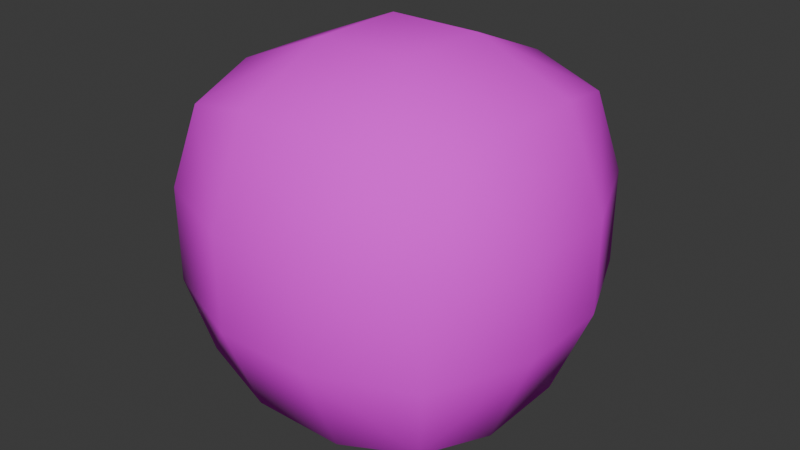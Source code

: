 # Source: sandboxnatorCharacter.blend  (saved by Blender 4.1.24; exported with 4.5.12 LTS)
import bpy
from mathutils import Matrix  # noqa: F401  (used for matrix-valued properties, if any)

bpy.ops.wm.read_factory_settings(use_empty=True)
scene = bpy.context.scene
scene.name = 'Scene'

# ---- collections
col_character = bpy.data.collections.new('Character'); scene.collection.children.link(col_character)

# ---- images (referenced by path relative to the original .blend; pixels are not part of the script)
import os
ASSET_DIR = os.environ.get("B2B_ASSET_DIR", "")  # directory of the original .blend (textures are referenced by path, not embedded)
HERE = os.path.dirname(os.path.abspath(__file__))  # packed textures are extracted next to this script under _unpacked/

def load_image(name, relpath, width, height, colorspace="sRGB"):
    """Load a texture the original file referenced (path relative to the .blend, or extracted next to this script)."""
    p = next((c for c in (os.path.join(HERE, relpath), os.path.join(ASSET_DIR, relpath)) if relpath and os.path.exists(c)), "")
    if p:
        img = bpy.data.images.load(p, check_existing=True)
        img.name = name
    else:  # same state as the original file: an image datablock whose file is absent (Cycles renders it pink)
        img = bpy.data.images.new(name, width, height)
        img.source = "FILE"
        img.filepath = "//" + (relpath or name)
    img.colorspace_settings.name = colorspace
    return img
img_character_happy_png = load_image('Character_Happy.png', 'Character_Happy.png', 1024, 1024, 'sRGB')

# ---- materials (node trees are filled in below, after node groups)
mat_material = bpy.data.materials.new('Material')
mat_material.alpha_threshold = 0.0
mat_material.use_transparent_shadow = False
mat_material.roughness = 0.5
mat_material.line_color = (0.0, 0.0, 0.0, 1.0)

# ---- material node trees
mat_material.use_nodes = True; mat_material.node_tree.nodes.clear()
_N = mat_material.node_tree.nodes; _L = mat_material.node_tree.links
n0 = _N.new('ShaderNodeOutputMaterial'); n0.name = 'Material Output'; n0.location = (300, 300)
n1 = _N.new('ShaderNodeBsdfPrincipled'); n1.name = 'Principled BSDF'; n1.location = (10, 300)
n1.inputs[2].default_value = 1.0
n1.inputs[3].default_value = 1.45
n2 = _N.new('ShaderNodeTexImage'); n2.name = 'Image Texture'; n2.location = (-383, 195)
n2.image = img_character_happy_png
n2.interpolation = 'Closest'
_L.new(n1.outputs[0], n0.inputs[0])
_L.new(n2.outputs[0], n1.inputs[0])
n0.is_active_output = True

# ---- world
world_world = bpy.data.worlds.new('World'); scene.world = world_world
world_world.use_nodes = True; world_world.node_tree.nodes.clear()
_N = world_world.node_tree.nodes; _L = world_world.node_tree.links
n0 = _N.new('ShaderNodeOutputWorld'); n0.name = 'World Output'; n0.location = (300, 300)
n1 = _N.new('ShaderNodeBackground'); n1.name = 'Background'; n1.location = (10, 300)
n1.inputs[0].default_value = (0.05088, 0.05088, 0.05088, 1.0)
_L.new(n1.outputs[0], n0.inputs[0])
n0.is_active_output = True
world_world.color = (0.05088, 0.05088, 0.05088)
world_world.use_sun_shadow = False
world_world.sun_shadow_jitter_overblur = 0.0

# ---- meshes
me_sphere = bpy.data.meshes.new('Sphere')
me_sphere.from_pydata([(1.192e-07, 0.9239, 0.3827), (5.96e-08, 1.0, 0.0), (1.192e-07, 0.9239, -0.3827), (0.0, 0.3827, -0.9239), (0.1464, 0.3536, 0.9239), (0.2706, 0.6533, 0.7071), (0.3536, 0.8536, 0.3827), (0.3827, 0.9239, 0.0), (0.3536, 0.8536, -0.3827), (0.2706, 0.6533, -0.7071), (0.1464, 0.3536, -0.9239), (0.2706, 0.2706, 0.9239), (0.5, 0.5, 0.7071), (0.6533, 0.6533, 0.3827), (0.7071, 0.7071, 0.0), (0.6533, 0.6533, -0.3827), (0.5, 0.5, -0.7071), (0.2706, 0.2706, -0.9239), (0.3536, 0.1464, 0.9239), (0.6533, 0.2706, 0.7071), (0.8536, 0.3536, 0.3827), (0.9239, 0.3827, 0.0), (0.8536, 0.3536, -0.3827), (0.6533, 0.2706, -0.7071), (0.3536, 0.1464, -0.9239), (0.3827, -5.96e-08, 0.9239), (0.7071, -1.788e-07, 0.7071), (0.9239, -2.384e-07, 0.3827), (1.0, -3.576e-07, 0.0), (0.9239, -2.384e-07, -0.3827), (0.7071, -1.788e-07, -0.7071), (0.3827, -5.96e-08, -0.9239), (0.3536, -0.1464, 0.9239), (0.6533, -0.2706, 0.7071), (0.8536, -0.3536, 0.3827), (0.9239, -0.3827, 0.0), (0.8536, -0.3536, -0.3827), (0.6533, -0.2706, -0.7071), (0.3536, -0.1464, -0.9239), (0.2706, -0.2706, 0.9239), (0.5, -0.5, 0.7071), (0.6533, -0.6533, 0.3827), (0.7071, -0.7071, 0.0), (0.6533, -0.6533, -0.3827), (0.5, -0.5, -0.7071), (0.2706, -0.2706, -0.9239), (0.1464, -0.3536, 0.9239), (0.2706, -0.6533, 0.7071), (0.3536, -0.8536, 0.3827), (0.3827, -0.9239, 0.0), (0.3536, -0.8536, -0.3827), (0.2706, -0.6533, -0.7071), (0.1464, -0.3536, -0.9239), (-2.682e-07, -0.3827, 0.9239), (-4.172e-07, -0.7071, 0.7071), (-4.768e-07, -0.9239, 0.3827), (-5.96e-07, -1.0, 0.0), (-4.768e-07, -0.9239, -0.3827), (-4.172e-07, -0.7071, -0.7071), (-2.682e-07, -0.3827, -0.9239), (-6.942e-08, 3.177e-08, -1.0), (-6.942e-08, 3.177e-08, 1.0), (-0.1464, -0.3536, 0.9239), (-0.2706, -0.6533, 0.7071), (-0.3536, -0.8536, 0.3827), (-0.3827, -0.9239, 0.0), (-0.3536, -0.8536, -0.3827), (-0.2706, -0.6533, -0.7071), (-0.1464, -0.3536, -0.9239), (-0.2706, -0.2706, 0.9239), (-0.5, -0.5, 0.7071), (-0.6533, -0.6533, 0.3827), (-0.7071, -0.7071, 0.0), (-0.6533, -0.6533, -0.3827), (-0.5, -0.5, -0.7071), (-0.2706, -0.2706, -0.9239), (-0.3536, -0.1464, 0.9239), (-0.6533, -0.2706, 0.7071), (-0.8536, -0.3536, 0.3827), (-0.9239, -0.3827, 0.0), (-0.8536, -0.3536, -0.3827), (-0.6533, -0.2706, -0.7071), (-0.3536, -0.1464, -0.9239), (-0.3827, 2.682e-07, 0.9239), (-0.7071, 4.768e-07, 0.7071), (-0.9239, 5.364e-07, 0.3827), (-1.0, 7.153e-07, 0.0), (-0.9239, 5.364e-07, -0.3827), (-0.7071, 4.768e-07, -0.7071), (-0.3827, 2.682e-07, -0.9239), (-0.3536, 0.1464, 0.9239), (-0.6533, 0.2706, 0.7071), (-0.8536, 0.3536, 0.3827), (-0.9239, 0.3827, 0.0), (-0.8536, 0.3536, -0.3827), (-0.6533, 0.2706, -0.7071), (-0.3536, 0.1464, -0.9239), (-0.2706, 0.2706, 0.9239), (-0.5, 0.5, 0.7071), (-0.6533, 0.6533, 0.3827), (-0.7071, 0.7071, 0.0), (-0.6533, 0.6533, -0.3827), (-0.5, 0.5, -0.7071), (-0.2706, 0.2706, -0.9239), (-0.1464, 0.3536, 0.9239), (-0.2706, 0.6533, 0.7071), (-0.3536, 0.8536, 0.3827), (-0.3827, 0.9239, 0.0), (-0.3536, 0.8536, -0.3827), (-0.2706, 0.6533, -0.7071), (-0.1464, 0.3536, -0.9239), (2.384e-07, 0.3827, 0.9239), (4.768e-07, 0.7071, 0.7071), (4.768e-07, 0.7071, -0.7071)], [], [(2, 1, 7, 8), (0, 112, 5, 6), (111, 61, 4), (60, 3, 10), (113, 2, 8, 9), (1, 0, 6, 7), (112, 111, 4, 5), (3, 113, 9, 10), (60, 10, 17), (9, 8, 15, 16), (7, 6, 13, 14), (5, 4, 11, 12), (10, 9, 16, 17), (8, 7, 14, 15), (6, 5, 12, 13), (4, 61, 11), (12, 11, 18, 19), (17, 16, 23, 24), (15, 14, 21, 22), (13, 12, 19, 20), (11, 61, 18), (60, 17, 24), (16, 15, 22, 23), (14, 13, 20, 21), (24, 23, 30, 31), (22, 21, 28, 29), (20, 19, 26, 27), (18, 61, 25), (60, 24, 31), (23, 22, 29, 30), (21, 20, 27, 28), (19, 18, 25, 26), (25, 61, 32), (60, 31, 38), (30, 29, 36, 37), (28, 27, 34, 35), (26, 25, 32, 33), (31, 30, 37, 38), (29, 28, 35, 36), (27, 26, 33, 34), (37, 36, 43, 44), (35, 34, 41, 42), (33, 32, 39, 40), (38, 37, 44, 45), (36, 35, 42, 43), (34, 33, 40, 41), (32, 61, 39), (60, 38, 45), (45, 44, 51, 52), (43, 42, 49, 50), (41, 40, 47, 48), (39, 61, 46), (60, 45, 52), (44, 43, 50, 51), (42, 41, 48, 49), (40, 39, 46, 47), (50, 49, 56, 57), (48, 47, 54, 55), (46, 61, 53), (60, 52, 59), (51, 50, 57, 58), (49, 48, 55, 56), (47, 46, 53, 54), (52, 51, 58, 59), (60, 59, 68), (58, 57, 66, 67), (56, 55, 64, 65), (54, 53, 62, 63), (59, 58, 67, 68), (57, 56, 65, 66), (55, 54, 63, 64), (53, 61, 62), (65, 64, 71, 72), (63, 62, 69, 70), (68, 67, 74, 75), (66, 65, 72, 73), (64, 63, 70, 71), (62, 61, 69), (60, 68, 75), (67, 66, 73, 74), (75, 74, 81, 82), (73, 72, 79, 80), (71, 70, 77, 78), (69, 61, 76), (60, 75, 82), (74, 73, 80, 81), (72, 71, 78, 79), (70, 69, 76, 77), (78, 77, 84, 85), (76, 61, 83), (60, 82, 89), (81, 80, 87, 88), (79, 78, 85, 86), (77, 76, 83, 84), (82, 81, 88, 89), (80, 79, 86, 87), (60, 89, 96), (88, 87, 94, 95), (86, 85, 92, 93), (84, 83, 90, 91), (89, 88, 95, 96), (87, 86, 93, 94), (85, 84, 91, 92), (83, 61, 90), (91, 90, 97, 98), (96, 95, 102, 103), (94, 93, 100, 101), (92, 91, 98, 99), (90, 61, 97), (60, 96, 103), (95, 94, 101, 102), (93, 92, 99, 100), (103, 102, 109, 110), (101, 100, 107, 108), (99, 98, 105, 106), (97, 61, 104), (60, 103, 110), (102, 101, 108, 109), (100, 99, 106, 107), (98, 97, 104, 105), (104, 61, 111), (60, 110, 3), (109, 108, 2, 113), (107, 106, 0, 1), (105, 104, 111, 112), (110, 109, 113, 3), (108, 107, 1, 2), (106, 105, 112, 0)])
me_sphere.polygons.foreach_set('use_smooth', [True] * 128)
_uv = me_sphere.uv_layers.new(name='UVMap')
_uv.uv.foreach_set('vector', [0.5032, 0.4124, 0.5032, 0.5032, 0.594, 0.5032, 0.5871, 0.4124, 0.5032, 0.594, 0.5032, 0.671, 0.5674, 0.671, 0.5871, 0.594, 0.8532, 0.2536, 0.8355, 0.1645, 0.8859, 0.24, 0.8355, 0.4936, 0.8532, 0.5826, 0.8859, 0.569, 0.5032, 0.3355, 0.5032, 0.4124, 0.5871, 0.4124, 0.5674, 0.3355, 0.5032, 0.5032, 0.5032, 0.594, 0.5871, 0.594, 0.594, 0.5032, 0.8682, 0.329, 0.8532, 0.2536, 0.8859, 0.24, 0.9287, 0.304, 0.8532, 0.5826, 0.8682, 0.6581, 0.9287, 0.633, 0.8859, 0.569, 0.8355, 0.4936, 0.8859, 0.569, 0.911, 0.544, 0.5674, 0.3355, 0.5871, 0.4124, 0.6582, 0.4124, 0.6218, 0.3355, 0.594, 0.5032, 0.5871, 0.594, 0.6582, 0.594, 0.671, 0.5032, 0.9287, 0.304, 0.8859, 0.24, 0.911, 0.215, 0.975, 0.2577, 0.8859, 0.569, 0.9287, 0.633, 0.975, 0.5867, 0.911, 0.544, 0.5871, 0.4124, 0.594, 0.5032, 0.671, 0.5032, 0.6582, 0.4124, 0.5871, 0.594, 0.5674, 0.671, 0.6218, 0.671, 0.6582, 0.594, 0.8859, 0.24, 0.8355, 0.1645, 0.911, 0.215, 0.975, 0.2577, 0.911, 0.215, 0.9245, 0.1822, 1.0, 0.1972, 0.911, 0.544, 0.975, 0.5867, 1.0, 0.5263, 0.9245, 0.5113, 0.07696, 0.3227, 0.1677, 0.3355, 0.1677, 0.2585, 0.07696, 0.2516, 0.2585, 0.3227, 0.3355, 0.2864, 0.3355, 0.2319, 0.2585, 0.2516, 0.911, 0.215, 0.8355, 0.1645, 0.9245, 0.1822, 0.8355, 0.4936, 0.911, 0.544, 0.9245, 0.5113, -8.692e-09, 0.2864, 0.07696, 0.3227, 0.07696, 0.2516, -1.107e-08, 0.2319, 0.1677, 0.3355, 0.2585, 0.3227, 0.2585, 0.2516, 0.1677, 0.2585, 0.9245, 0.5113, 1.0, 0.5263, 1.0, 0.4608, 0.9245, 0.4758, 0.07696, 0.2516, 0.1677, 0.2585, 0.1677, 0.1677, 0.07696, 0.1677, 0.2585, 0.2516, 0.3355, 0.2319, 0.3355, 0.1677, 0.2585, 0.1677, 0.9245, 0.1822, 0.8355, 0.1645, 0.9245, 0.1468, 0.8355, 0.4936, 0.9245, 0.5113, 0.9245, 0.4758, -1.107e-08, 0.2319, 0.07696, 0.2516, 0.07696, 0.1677, -1.388e-08, 0.1677, 0.1677, 0.2585, 0.2585, 0.2516, 0.2585, 0.1677, 0.1677, 0.1677, 1.0, 0.1972, 0.9245, 0.1822, 0.9245, 0.1468, 1.0, 0.1318, 0.9245, 0.1468, 0.8355, 0.1645, 0.911, 0.1141, 0.8355, 0.4936, 0.9245, 0.4758, 0.911, 0.4431, -1.388e-08, 0.1677, 0.07696, 0.1677, 0.07696, 0.08387, -1.668e-08, 0.1035, 0.1677, 0.1677, 0.2585, 0.1677, 0.2585, 0.08387, 0.1677, 0.07696, 1.0, 0.1318, 0.9245, 0.1468, 0.911, 0.1141, 0.975, 0.07133, 0.9245, 0.4758, 1.0, 0.4608, 0.975, 0.4004, 0.911, 0.4431, 0.07696, 0.1677, 0.1677, 0.1677, 0.1677, 0.07696, 0.07696, 0.08387, 0.2585, 0.1677, 0.3355, 0.1677, 0.3355, 0.1035, 0.2585, 0.08387, -1.668e-08, 0.1035, 0.07696, 0.08387, 0.07696, 0.01277, -1.906e-08, 0.04913, 0.1677, 0.07696, 0.2585, 0.08387, 0.2585, 0.01277, 0.1677, -7.332e-09, 0.975, 0.07133, 0.911, 0.1141, 0.8859, 0.08904, 0.9287, 0.02505, 0.911, 0.4431, 0.975, 0.4004, 0.9287, 0.3541, 0.8859, 0.4181, 0.07696, 0.08387, 0.1677, 0.07696, 0.1677, -7.332e-09, 0.07696, 0.01277, 0.2585, 0.08387, 0.3355, 0.1035, 0.3355, 0.04913, 0.2585, 0.01277, 0.911, 0.1141, 0.8355, 0.1645, 0.8859, 0.08904, 0.8355, 0.4936, 0.911, 0.4431, 0.8859, 0.4181, 0.8859, 0.4181, 0.9287, 0.3541, 0.8682, 0.329, 0.8532, 0.4045, 0.3483, 0.2585, 0.3355, 0.1677, 0.4124, 0.1677, 0.4194, 0.2585, 0.3483, 0.07696, 0.3846, 2.293e-08, 0.439, 1.818e-08, 0.4194, 0.07696, 0.8859, 0.08904, 0.8355, 0.1645, 0.8532, 0.07548, 0.8355, 0.4936, 0.8859, 0.4181, 0.8532, 0.4045, 0.3846, 0.3355, 0.3483, 0.2585, 0.4194, 0.2585, 0.439, 0.3355, 0.3355, 0.1677, 0.3483, 0.07696, 0.4194, 0.07696, 0.4124, 0.1677, 0.9287, 0.02505, 0.8859, 0.08904, 0.8532, 0.07548, 0.8682, 4.588e-09, 0.4194, 0.2585, 0.4124, 0.1677, 0.5032, 0.1677, 0.5032, 0.2585, 0.4194, 0.07696, 0.439, 1.818e-08, 0.5032, 1.256e-08, 0.5032, 0.07696, 0.8532, 0.07548, 0.8355, 0.1645, 0.8178, 0.07548, 0.8355, 0.4936, 0.8532, 0.4045, 0.8178, 0.4045, 0.439, 0.3355, 0.4194, 0.2585, 0.5032, 0.2585, 0.5032, 0.3355, 0.4124, 0.1677, 0.4194, 0.07696, 0.5032, 0.07696, 0.5032, 0.1677, 0.8682, 4.588e-09, 0.8532, 0.07548, 0.8178, 0.07548, 0.8028, -1.707e-09, 0.8532, 0.4045, 0.8682, 0.329, 0.8028, 0.329, 0.8178, 0.4045, 0.8355, 0.4936, 0.8178, 0.4045, 0.785, 0.4181, 0.5032, 0.3355, 0.5032, 0.2585, 0.5871, 0.2585, 0.5674, 0.3355, 0.5032, 0.1677, 0.5032, 0.07696, 0.5871, 0.07696, 0.594, 0.1677, 0.8028, -1.707e-09, 0.8178, 0.07548, 0.785, 0.08904, 0.7423, 0.02505, 0.8178, 0.4045, 0.8028, 0.329, 0.7423, 0.3541, 0.785, 0.4181, 0.5032, 0.2585, 0.5032, 0.1677, 0.594, 0.1677, 0.5871, 0.2585, 0.5032, 0.07696, 0.5032, 1.256e-08, 0.5674, 6.953e-09, 0.5871, 0.07696, 0.8178, 0.07548, 0.8355, 0.1645, 0.785, 0.08904, 0.594, 0.1677, 0.5871, 0.07696, 0.6582, 0.07696, 0.671, 0.1677, 0.7423, 0.02505, 0.785, 0.08904, 0.76, 0.1141, 0.696, 0.07133, 0.785, 0.4181, 0.7423, 0.3541, 0.696, 0.4004, 0.76, 0.4431, 0.5871, 0.2585, 0.594, 0.1677, 0.671, 0.1677, 0.6582, 0.2585, 0.5871, 0.07696, 0.5674, 6.953e-09, 0.6218, 2.196e-09, 0.6582, 0.07696, 0.785, 0.08904, 0.8355, 0.1645, 0.76, 0.1141, 0.8355, 0.4936, 0.785, 0.4181, 0.76, 0.4431, 0.5674, 0.3355, 0.5871, 0.2585, 0.6582, 0.2585, 0.6218, 0.3355, 0.76, 0.4431, 0.696, 0.4004, 0.671, 0.4608, 0.7464, 0.4758, 0.07696, 0.3483, 0.1677, 0.3355, 0.1677, 0.4124, 0.07696, 0.4194, 0.2585, 0.3483, 0.3355, 0.3846, 0.3355, 0.439, 0.2585, 0.4194, 0.76, 0.1141, 0.8355, 0.1645, 0.7464, 0.1468, 0.8355, 0.4936, 0.76, 0.4431, 0.7464, 0.4758, -1.854e-08, 0.3846, 0.07696, 0.3483, 0.07696, 0.4194, -1.616e-08, 0.439, 0.1677, 0.3355, 0.2585, 0.3483, 0.2585, 0.4194, 0.1677, 0.4124, 0.696, 0.07133, 0.76, 0.1141, 0.7464, 0.1468, 0.671, 0.1318, 0.2585, 0.4194, 0.3355, 0.439, 0.3355, 0.5032, 0.2585, 0.5032, 0.7464, 0.1468, 0.8355, 0.1645, 0.7464, 0.1822, 0.8355, 0.4936, 0.7464, 0.4758, 0.7464, 0.5113, -1.616e-08, 0.439, 0.07696, 0.4194, 0.07696, 0.5032, -1.335e-08, 0.5032, 0.1677, 0.4124, 0.2585, 0.4194, 0.2585, 0.5032, 0.1677, 0.5032, 0.671, 0.1318, 0.7464, 0.1468, 0.7464, 0.1822, 0.671, 0.1972, 0.7464, 0.4758, 0.671, 0.4608, 0.671, 0.5263, 0.7464, 0.5113, 0.07696, 0.4194, 0.1677, 0.4124, 0.1677, 0.5032, 0.07696, 0.5032, 0.8355, 0.4936, 0.7464, 0.5113, 0.76, 0.544, -1.335e-08, 0.5032, 0.07696, 0.5032, 0.07696, 0.5871, -1.055e-08, 0.5674, 0.1677, 0.5032, 0.2585, 0.5032, 0.2585, 0.5871, 0.1677, 0.594, 0.671, 0.1972, 0.7464, 0.1822, 0.76, 0.215, 0.696, 0.2577, 0.7464, 0.5113, 0.671, 0.5263, 0.696, 0.5867, 0.76, 0.544, 0.07696, 0.5032, 0.1677, 0.5032, 0.1677, 0.594, 0.07696, 0.5871, 0.2585, 0.5032, 0.3355, 0.5032, 0.3355, 0.5674, 0.2585, 0.5871, 0.7464, 0.1822, 0.8355, 0.1645, 0.76, 0.215, 0.696, 0.2577, 0.76, 0.215, 0.785, 0.24, 0.7423, 0.304, 0.76, 0.544, 0.696, 0.5867, 0.7423, 0.633, 0.785, 0.569, 0.07696, 0.5871, 0.1677, 0.594, 0.1677, 0.671, 0.07696, 0.6582, 0.2585, 0.5871, 0.3355, 0.5674, 0.3355, 0.6218, 0.2585, 0.6582, 0.76, 0.215, 0.8355, 0.1645, 0.785, 0.24, 0.8355, 0.4936, 0.76, 0.544, 0.785, 0.569, -1.055e-08, 0.5674, 0.07696, 0.5871, 0.07696, 0.6582, -8.168e-09, 0.6218, 0.1677, 0.594, 0.2585, 0.5871, 0.2585, 0.6582, 0.1677, 0.671, 0.785, 0.569, 0.7423, 0.633, 0.8028, 0.6581, 0.8178, 0.5826, 0.3483, 0.4124, 0.3355, 0.5032, 0.4124, 0.5032, 0.4194, 0.4124, 0.3483, 0.594, 0.3846, 0.671, 0.439, 0.671, 0.4194, 0.594, 0.785, 0.24, 0.8355, 0.1645, 0.8178, 0.2536, 0.8355, 0.4936, 0.785, 0.569, 0.8178, 0.5826, 0.3846, 0.3355, 0.3483, 0.4124, 0.4194, 0.4124, 0.439, 0.3355, 0.3355, 0.5032, 0.3483, 0.594, 0.4194, 0.594, 0.4124, 0.5032, 0.7423, 0.304, 0.785, 0.24, 0.8178, 0.2536, 0.8028, 0.329, 0.8178, 0.2536, 0.8355, 0.1645, 0.8532, 0.2536, 0.8355, 0.4936, 0.8178, 0.5826, 0.8532, 0.5826, 0.439, 0.3355, 0.4194, 0.4124, 0.5032, 0.4124, 0.5032, 0.3355, 0.4124, 0.5032, 0.4194, 0.594, 0.5032, 0.594, 0.5032, 0.5032, 0.8028, 0.329, 0.8178, 0.2536, 0.8532, 0.2536, 0.8682, 0.329, 0.8178, 0.5826, 0.8028, 0.6581, 0.8682, 0.6581, 0.8532, 0.5826, 0.4194, 0.4124, 0.4124, 0.5032, 0.5032, 0.5032, 0.5032, 0.4124, 0.4194, 0.594, 0.439, 0.671, 0.5032, 0.671, 0.5032, 0.594])
me_sphere.materials.append(mat_material)
me_sphere.update()
me_cube = bpy.data.meshes.new('Cube')
me_cube.from_pydata([(0.2589, 0.999, 0.2589), (0.2589, 0.2589, 0.999), (0.999, 0.2589, 0.2589), (0.2589, 0.7823, 0.7823), (0.6862, 0.6862, 0.6862), (0.7823, 0.2589, 0.7823), (0.7823, 0.7823, 0.2589), (0.2589, -0.2589, 0.999), (0.2589, -0.999, 0.2589), (0.999, -0.2589, 0.2589), (0.2589, -0.7823, 0.7823), (0.6862, -0.6862, 0.6862), (0.7823, -0.7823, 0.2589), (0.7823, -0.2589, 0.7823), (0.2589, 0.999, -0.2589), (0.999, 0.2589, -0.2589), (0.2589, 0.2589, -0.999), (0.7823, 0.7823, -0.2589), (0.6862, 0.6862, -0.6862), (0.7823, 0.2589, -0.7823), (0.2589, 0.7823, -0.7823), (0.2589, -0.999, -0.2589), (0.2589, -0.2589, -0.999), (0.999, -0.2589, -0.2589), (0.2589, -0.7823, -0.7823), (0.6862, -0.6862, -0.6862), (0.7823, -0.2589, -0.7823), (0.7823, -0.7823, -0.2589), (-0.2589, 0.999, 0.2589), (-0.999, 0.2589, 0.2589), (-0.2589, 0.2589, 0.999), (-0.7823, 0.7823, 0.2589), (-0.6862, 0.6862, 0.6862), (-0.7823, 0.2589, 0.7823), (-0.2589, 0.7823, 0.7823), (-0.2589, -0.999, 0.2589), (-0.2589, -0.2589, 0.999), (-0.999, -0.2589, 0.2589), (-0.2589, -0.7823, 0.7823), (-0.6862, -0.6862, 0.6862), (-0.7823, -0.2589, 0.7823), (-0.7823, -0.7823, 0.2589), (-0.2589, 0.999, -0.2589), (-0.2589, 0.2589, -0.999), (-0.999, 0.2589, -0.2589), (-0.2589, 0.7823, -0.7823), (-0.6862, 0.6862, -0.6862), (-0.7823, 0.2589, -0.7823), (-0.7823, 0.7823, -0.2589), (-0.2589, -0.999, -0.2589), (-0.999, -0.2589, -0.2589), (-0.2589, -0.2589, -0.999), (-0.7823, -0.7823, -0.2589), (-0.6862, -0.6862, -0.6862), (-0.7823, -0.2589, -0.7823), (-0.2589, -0.7823, -0.7823)], [], [(30, 36, 7, 1), (44, 50, 37, 29), (49, 21, 8, 35), (2, 9, 23, 15), (16, 22, 51, 43), (0, 3, 4, 6), (1, 5, 4, 3), (2, 6, 4, 5), (7, 10, 11, 13), (8, 12, 11, 10), (9, 13, 11, 12), (14, 17, 18, 20), (15, 19, 18, 17), (16, 20, 18, 19), (21, 24, 25, 27), (22, 26, 25, 24), (23, 27, 25, 26), (28, 31, 32, 34), (29, 33, 32, 31), (30, 34, 32, 33), (35, 38, 39, 41), (36, 40, 39, 38), (37, 41, 39, 40), (42, 45, 46, 48), (43, 47, 46, 45), (44, 48, 46, 47), (49, 52, 53, 55), (50, 54, 53, 52), (51, 55, 53, 54), (14, 0, 6, 17), (17, 6, 2, 15), (1, 7, 13, 5), (5, 13, 9, 2), (8, 21, 27, 12), (12, 27, 23, 9), (22, 16, 19, 26), (26, 19, 15, 23), (42, 14, 20, 45), (45, 20, 16, 43), (21, 49, 55, 24), (24, 55, 51, 22), (50, 44, 47, 54), (54, 47, 43, 51), (28, 42, 48, 31), (31, 48, 44, 29), (49, 35, 41, 52), (52, 41, 37, 50), (36, 30, 33, 40), (40, 33, 29, 37), (0, 28, 34, 3), (3, 34, 30, 1), (35, 8, 10, 38), (38, 10, 7, 36), (14, 42, 28, 0)])
me_cube.polygons.foreach_set('use_smooth', [True] * 54)
_uv = me_cube.uv_layers.new(name='UVMap')
_uv.uv.foreach_set('vector', [0.2244, 0.2244, 0.1128, 0.2244, 0.1128, 0.1128, 0.2244, 0.1128, 0.2244, 0.5615, 0.1128, 0.5615, 0.1128, 0.4499, 0.2244, 0.4499, 0.5492, 0.2244, 0.4394, 0.2244, 0.4394, 0.1128, 0.5492, 0.1128, 0.8977, 0.2244, 0.788, 0.2244, 0.788, 0.1128, 0.8977, 0.1128, 0.7709, 0.5615, 0.7709, 0.4499, 0.8806, 0.4499, 0.8806, 0.5615, 0.4565, 0.5615, 0.448, 0.6743, 0.3537, 0.6536, 0.3371, 0.5615, 0.2244, 0.1128, 0.2244, 4.095e-09, 0.3164, 0.02069, 0.3371, 0.1128, 0.8977, 0.2244, 1.0, 0.2244, 0.9759, 0.3164, 0.8891, 0.3371, 0.1128, 0.1128, 4.33e-09, 0.1128, 0.02069, 0.02069, 0.1128, -4.33e-09, 0.4394, 0.1128, 0.3371, 0.1128, 0.3613, 0.02069, 0.448, -4.709e-09, 0.788, 0.2244, 0.7794, 0.3371, 0.6851, 0.3164, 0.6686, 0.2244, 0.4565, 0.4499, 0.3371, 0.4499, 0.3537, 0.3578, 0.448, 0.3371, 0.8977, 0.1128, 0.8891, 1.575e-08, 0.9759, 0.02069, 1.0, 0.1128, 0.7709, 0.5615, 0.7794, 0.6743, 0.6927, 0.6536, 0.6686, 0.5615, 0.4394, 0.2244, 0.448, 0.3371, 0.3613, 0.3164, 0.3371, 0.2244, 0.7709, 0.4499, 0.6686, 0.4499, 0.6927, 0.3578, 0.7794, 0.3371, 0.788, 0.1128, 0.6686, 0.1128, 0.6851, 0.02069, 0.7794, 7.469e-09, 0.5663, 0.5615, 0.6686, 0.5615, 0.6444, 0.6536, 0.5577, 0.6743, 0.2244, 0.4499, 0.2244, 0.3371, 0.3164, 0.3578, 0.3371, 0.4499, 0.2244, 0.2244, 0.3371, 0.2244, 0.3164, 0.3164, 0.2244, 0.3371, 0.5492, 0.1128, 0.5577, 3.574e-09, 0.652, 0.02069, 0.6686, 0.1128, 0.1128, 0.2244, 0.1128, 0.3371, 0.02069, 0.3164, -4.095e-09, 0.2244, 0.1128, 0.4499, 4.566e-09, 0.4499, 0.02069, 0.3578, 0.1128, 0.3371, 0.5663, 0.4499, 0.5577, 0.3371, 0.6444, 0.3578, 0.6686, 0.4499, 0.8806, 0.5615, 1.0, 0.5615, 0.9834, 0.6536, 0.8891, 0.6743, 0.2244, 0.5615, 0.3371, 0.5615, 0.3164, 0.6536, 0.2244, 0.6743, 0.5492, 0.2244, 0.6686, 0.2244, 0.652, 0.3164, 0.5577, 0.3371, 0.1128, 0.5615, 0.1128, 0.6743, 0.02069, 0.6536, -3.86e-09, 0.5615, 0.8806, 0.4499, 0.8891, 0.3371, 0.9834, 0.3578, 1.0, 0.4499, 0.4565, 0.4499, 0.4565, 0.5615, 0.3371, 0.5615, 0.3371, 0.4499, 1.0, 0.1128, 1.0, 0.2244, 0.8977, 0.2244, 0.8977, 0.1128, 0.2244, 0.1128, 0.1128, 0.1128, 0.1128, -4.33e-09, 0.2244, 4.095e-09, 0.8891, 0.3371, 0.7794, 0.3371, 0.788, 0.2244, 0.8977, 0.2244, 0.4394, 0.1128, 0.4394, 0.2244, 0.3371, 0.2244, 0.3371, 0.1128, 0.6686, 0.2244, 0.6686, 0.1128, 0.788, 0.1128, 0.788, 0.2244, 0.7709, 0.4499, 0.7709, 0.5615, 0.6686, 0.5615, 0.6686, 0.4499, 0.7794, 7.469e-09, 0.8891, 1.575e-08, 0.8977, 0.1128, 0.788, 0.1128, 0.5663, 0.4499, 0.4565, 0.4499, 0.448, 0.3371, 0.5577, 0.3371, 0.8891, 0.6743, 0.7794, 0.6743, 0.7709, 0.5615, 0.8806, 0.5615, 0.4394, 0.2244, 0.5492, 0.2244, 0.5577, 0.3371, 0.448, 0.3371, 0.7794, 0.3371, 0.8891, 0.3371, 0.8806, 0.4499, 0.7709, 0.4499, 0.1128, 0.5615, 0.2244, 0.5615, 0.2244, 0.6743, 0.1128, 0.6743, 1.0, 0.4499, 1.0, 0.5615, 0.8806, 0.5615, 0.8806, 0.4499, 0.5663, 0.5615, 0.5663, 0.4499, 0.6686, 0.4499, 0.6686, 0.5615, 0.3371, 0.4499, 0.3371, 0.5615, 0.2244, 0.5615, 0.2244, 0.4499, 0.5492, 0.2244, 0.5492, 0.1128, 0.6686, 0.1128, 0.6686, 0.2244, -3.86e-09, 0.5615, 4.566e-09, 0.4499, 0.1128, 0.4499, 0.1128, 0.5615, 0.1128, 0.2244, 0.2244, 0.2244, 0.2244, 0.3371, 0.1128, 0.3371, 0.1128, 0.3371, 0.2244, 0.3371, 0.2244, 0.4499, 0.1128, 0.4499, 0.4565, 0.5615, 0.5663, 0.5615, 0.5577, 0.6743, 0.448, 0.6743, 0.3371, 0.1128, 0.3371, 0.2244, 0.2244, 0.2244, 0.2244, 0.1128, 0.5492, 0.1128, 0.4394, 0.1128, 0.448, -4.709e-09, 0.5577, 3.574e-09, -4.095e-09, 0.2244, 4.33e-09, 0.1128, 0.1128, 0.1128, 0.1128, 0.2244, 0.4565, 0.4499, 0.5663, 0.4499, 0.5663, 0.5615, 0.4565, 0.5615])
me_cube.materials.append(mat_material)
me_cube.update()

# ---- objects
ob_head = bpy.data.objects.new('Head', me_sphere)
ob_neohead = bpy.data.objects.new('NeoHead', me_cube)

# ---- transforms, parenting, visibility, modifiers, constraints
ob_head.location = (0.0, 0.0, 0.0)
ob_neohead.location = (0.0, 0.0, 0.0)

# ---- collection membership
col_character.objects.link(ob_head)
col_character.objects.link(ob_neohead)

# ---- scene / render settings (as saved in the file)
scene.frame_start = 1; scene.frame_end = 250; scene.frame_set(1)
scene.render.engine = 'BLENDER_EEVEE_NEXT'
scene.cycles.sampling_pattern = 'TABULATED_SOBOL'
scene.eevee.ray_tracing_options.trace_max_roughness = 0.0
bpy.context.view_layer.update()

# ---- added for rendering (the .blend has no active camera and no usable light): camera, sun
cam_auto = bpy.data.cameras.new('AutoCamera')
cam_auto.lens = 50.0
cam_auto.sensor_width = 36.0
cam_auto.clip_end = 1000.0
ob_auto_camera = bpy.data.objects.new('AutoCamera', cam_auto)
scene.collection.objects.link(ob_auto_camera)
ob_auto_camera.location = (3.20507, -3.84609, 2.56406)
ob_auto_camera.rotation_euler = (1.09748, -7.21219e-08, 0.694738)
scene.camera = ob_auto_camera
light_auto_sun = bpy.data.lights.new('AutoSun', 'SUN')
light_auto_sun.energy = 3.0
light_auto_sun.angle = 0.0523599
ob_auto_sun = bpy.data.objects.new('AutoSun', light_auto_sun)
scene.collection.objects.link(ob_auto_sun)
ob_auto_sun.rotation_euler = (0.872665, 0.174533, 0.523599)
bpy.context.view_layer.update()
